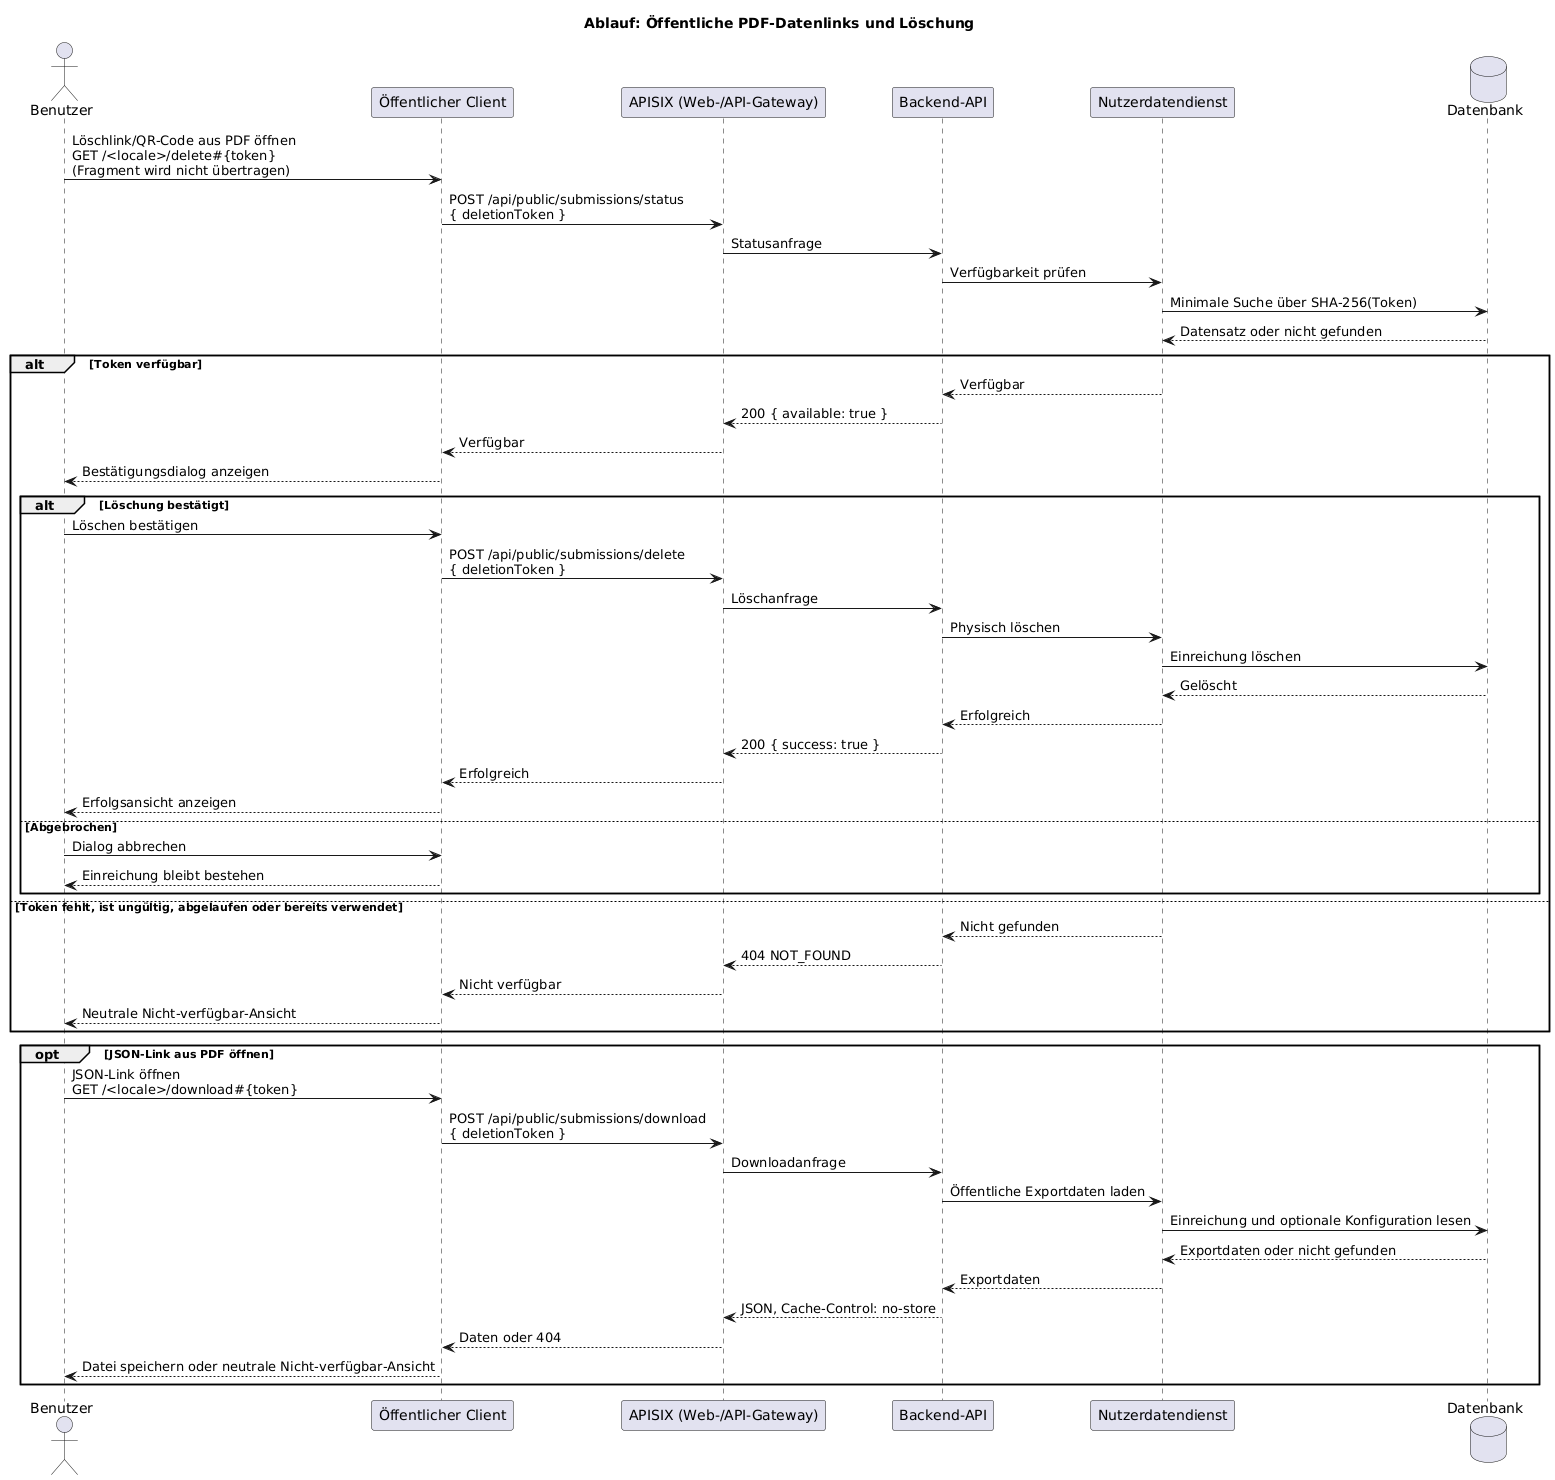

The diagram above was rendered by PlantUML. Its source (embedded in the PNG):
@startuml
title Ablauf: Öffentliche PDF-Datenlinks und Löschung

actor Benutzer
participant "Öffentlicher Client" as client
participant "APISIX (Web-/API-Gateway)" as gateway
participant "Backend-API" as api
participant "Nutzerdatendienst" as uds
database "Datenbank" as db

Benutzer -> client : Löschlink/QR-Code aus PDF öffnen\nGET /<locale>/delete#{token}\n(Fragment wird nicht übertragen)
client -> gateway : POST /api/public/submissions/status\n{ deletionToken }
gateway -> api : Statusanfrage
api -> uds : Verfügbarkeit prüfen
uds -> db : Minimale Suche über SHA-256(Token)
db --> uds : Datensatz oder nicht gefunden

alt Token verfügbar
  uds --> api : Verfügbar
  api --> gateway : 200 { available: true }
  gateway --> client : Verfügbar
  client --> Benutzer : Bestätigungsdialog anzeigen
  alt Löschung bestätigt
    Benutzer -> client : Löschen bestätigen
    client -> gateway : POST /api/public/submissions/delete\n{ deletionToken }
    gateway -> api : Löschanfrage
    api -> uds : Physisch löschen
    uds -> db : Einreichung löschen
    db --> uds : Gelöscht
    uds --> api : Erfolgreich
    api --> gateway : 200 { success: true }
    gateway --> client : Erfolgreich
    client --> Benutzer : Erfolgsansicht anzeigen
  else Abgebrochen
    Benutzer -> client : Dialog abbrechen
    client --> Benutzer : Einreichung bleibt bestehen
  end
else Token fehlt, ist ungültig, abgelaufen oder bereits verwendet
  uds --> api : Nicht gefunden
  api --> gateway : 404 NOT_FOUND
  gateway --> client : Nicht verfügbar
  client --> Benutzer : Neutrale Nicht-verfügbar-Ansicht
end

opt JSON-Link aus PDF öffnen
  Benutzer -> client : JSON-Link öffnen\nGET /<locale>/download#{token}
  client -> gateway : POST /api/public/submissions/download\n{ deletionToken }
  gateway -> api : Downloadanfrage
  api -> uds : Öffentliche Exportdaten laden
  uds -> db : Einreichung und optionale Konfiguration lesen
  db --> uds : Exportdaten oder nicht gefunden
  uds --> api : Exportdaten
  api --> gateway : JSON, Cache-Control: no-store
  gateway --> client : Daten oder 404
  client --> Benutzer : Datei speichern oder neutrale Nicht-verfügbar-Ansicht
end

@enduml